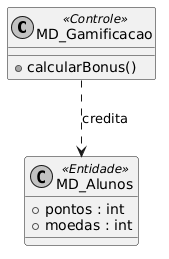

The diagram above was rendered by PlantUML. Its source (embedded in the PNG):
@startuml
skinparam monochrome true
class MD_Gamificacao <<Controle>> {
    +calcularBonus()
}
class MD_Alunos <<Entidade>> {
    +pontos : int
    +moedas : int
}
MD_Gamificacao ..> MD_Alunos : credita
@enduml